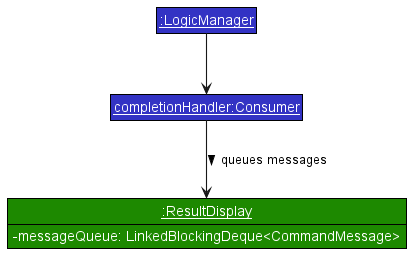

The diagram above was rendered by PlantUML. Its source (embedded in the PNG):
@startuml UiResultDisplayObjectDiagram
!include style.puml

skinparam RoundCorner 0
skinparam arrowThickness 1.1

Class "<u>:ResultDisplay</u>" as ResultDisplay UI_COLOR {
    -messageQueue: LinkedBlockingDeque<CommandMessage>
}
show ResultDisplay fields

Class "<u>:LogicManager</u>" as LogicManager LOGIC_COLOR
Class "<u>completionHandler:Consumer</u>" as Consumer LOGIC_COLOR

LogicManager -down-> Consumer
Consumer -down-> ResultDisplay : queues messages >

@enduml